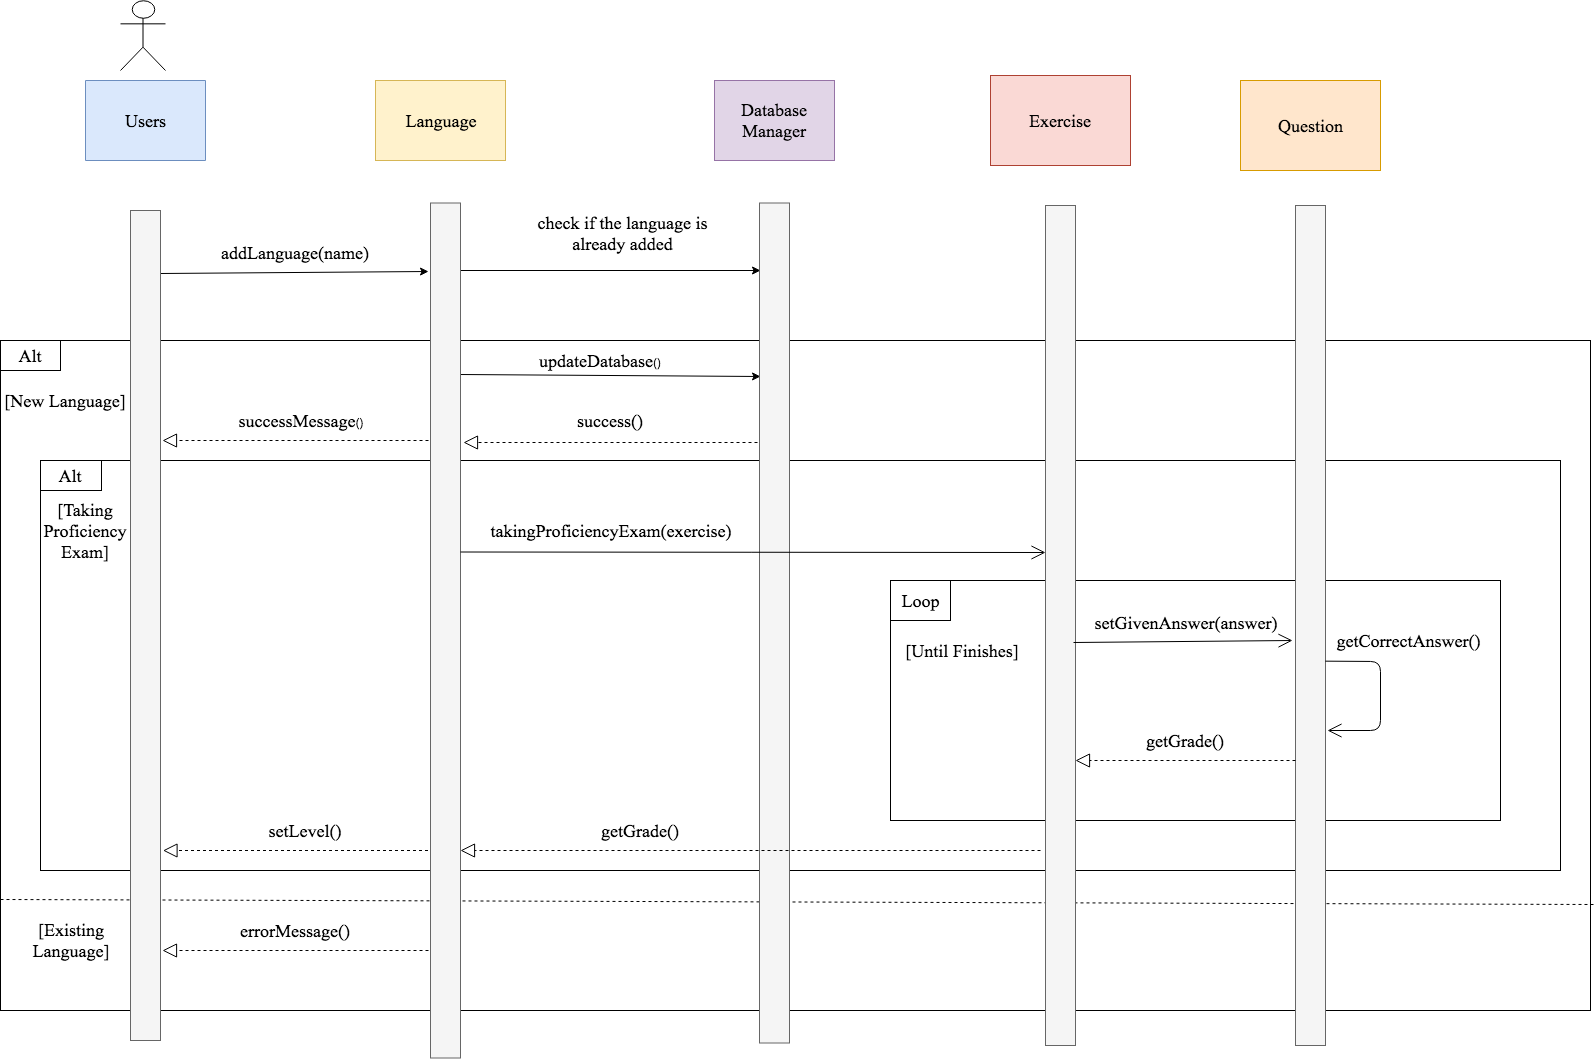

The diagram above was exported from draw.io. Its source (the exported page's mxGraphModel, read from the mxfile embedded in the PNG):
<mxGraphModel dx="1158" dy="648" grid="1" gridSize="10" guides="1" tooltips="1" connect="1" arrows="1" fold="1" page="1" pageScale="1" pageWidth="827" pageHeight="1169" math="0" shadow="0">
  <root>
    <mxCell id="0" />
    <mxCell id="1" parent="0" />
    <mxCell id="XfQAR6p3M4LUOKdu_m_r-1" value="" style="rounded=0;whiteSpace=wrap;html=1;strokeColor=#000000;strokeWidth=1;shadow=0;comic=0;" parent="1" vertex="1">
      <mxGeometry x="110" y="370" width="1590" height="670" as="geometry" />
    </mxCell>
    <mxCell id="XfQAR6p3M4LUOKdu_m_r-2" value="&lt;font style=&quot;font-size: 18px&quot; face=&quot;Times New Roman&quot;&gt;Users&lt;/font&gt;" style="html=1;direction=south;fillColor=#dae8fc;strokeColor=#6c8ebf;" parent="1" vertex="1">
      <mxGeometry x="195" y="110" width="120" height="80" as="geometry" />
    </mxCell>
    <mxCell id="XfQAR6p3M4LUOKdu_m_r-4" value="" style="endArrow=classic;html=1;entryX=-0.056;entryY=0.08;entryDx=0;entryDy=0;entryPerimeter=0;" parent="1" target="XfQAR6p3M4LUOKdu_m_r-6" edge="1">
      <mxGeometry width="50" height="50" relative="1" as="geometry">
        <mxPoint x="269.9999999999998" y="303" as="sourcePoint" />
        <mxPoint x="400" y="300" as="targetPoint" />
      </mxGeometry>
    </mxCell>
    <mxCell id="XfQAR6p3M4LUOKdu_m_r-5" value="&lt;font face=&quot;Times New Roman&quot; style=&quot;font-size: 18px&quot;&gt;Language&lt;/font&gt;" style="rounded=0;whiteSpace=wrap;html=1;fillColor=#fff2cc;strokeColor=#d6b656;" parent="1" vertex="1">
      <mxGeometry x="485" y="110" width="130" height="80" as="geometry" />
    </mxCell>
    <mxCell id="XfQAR6p3M4LUOKdu_m_r-7" value="&lt;font face=&quot;Times New Roman&quot; style=&quot;font-size: 18px&quot;&gt;Database Manager&lt;/font&gt;" style="rounded=0;whiteSpace=wrap;html=1;fillColor=#e1d5e7;strokeColor=#9673a6;" parent="1" vertex="1">
      <mxGeometry x="824" y="110" width="120" height="80" as="geometry" />
    </mxCell>
    <mxCell id="XfQAR6p3M4LUOKdu_m_r-9" value="&lt;font face=&quot;Times New Roman&quot; style=&quot;font-size: 18px&quot;&gt;addLanguage(name)&lt;/font&gt;" style="text;html=1;strokeColor=none;fillColor=none;align=center;verticalAlign=middle;whiteSpace=wrap;rounded=0;" parent="1" vertex="1">
      <mxGeometry x="310" y="272.5" width="190" height="20" as="geometry" />
    </mxCell>
    <mxCell id="XfQAR6p3M4LUOKdu_m_r-10" value="&lt;font face=&quot;Times New Roman&quot; style=&quot;font-size: 18px&quot;&gt;check if the language is already added&lt;/font&gt;" style="text;html=1;strokeColor=none;fillColor=none;align=center;verticalAlign=middle;whiteSpace=wrap;rounded=0;" parent="1" vertex="1">
      <mxGeometry x="641" y="232.5" width="183" height="60" as="geometry" />
    </mxCell>
    <mxCell id="XfQAR6p3M4LUOKdu_m_r-11" value="" style="endArrow=classic;html=1;" parent="1" edge="1">
      <mxGeometry width="50" height="50" relative="1" as="geometry">
        <mxPoint x="570" y="300" as="sourcePoint" />
        <mxPoint x="870" y="300" as="targetPoint" />
        <Array as="points" />
      </mxGeometry>
    </mxCell>
    <mxCell id="XfQAR6p3M4LUOKdu_m_r-12" value="" style="rounded=0;whiteSpace=wrap;html=1;shadow=0;glass=0;comic=0;strokeColor=#000000;strokeWidth=1;" parent="1" vertex="1">
      <mxGeometry x="110" y="370" width="60" height="30" as="geometry" />
    </mxCell>
    <mxCell id="XfQAR6p3M4LUOKdu_m_r-13" value="&lt;font face=&quot;Times New Roman&quot; style=&quot;font-size: 18px&quot;&gt;Alt&lt;/font&gt;" style="text;html=1;strokeColor=none;fillColor=none;align=center;verticalAlign=middle;whiteSpace=wrap;rounded=0;shadow=0;glass=0;comic=0;direction=south;" parent="1" vertex="1">
      <mxGeometry x="130" y="362.5" width="20" height="45" as="geometry" />
    </mxCell>
    <mxCell id="XfQAR6p3M4LUOKdu_m_r-14" value="&lt;font face=&quot;Times New Roman&quot; style=&quot;font-size: 18px&quot;&gt;[New Language]&lt;/font&gt;" style="text;html=1;strokeColor=none;fillColor=none;align=center;verticalAlign=middle;whiteSpace=wrap;rounded=0;shadow=0;glass=0;comic=0;" parent="1" vertex="1">
      <mxGeometry x="110" y="420" width="130" height="20" as="geometry" />
    </mxCell>
    <mxCell id="XfQAR6p3M4LUOKdu_m_r-15" value="" style="endArrow=classic;html=1;" parent="1" edge="1">
      <mxGeometry width="50" height="50" relative="1" as="geometry">
        <mxPoint x="568.9999999999998" y="404" as="sourcePoint" />
        <mxPoint x="870" y="406" as="targetPoint" />
      </mxGeometry>
    </mxCell>
    <mxCell id="XfQAR6p3M4LUOKdu_m_r-16" value="&lt;font face=&quot;Times New Roman&quot; style=&quot;font-size: 18px&quot;&gt;updateDatabase&lt;/font&gt;()" style="text;html=1;strokeColor=none;fillColor=none;align=center;verticalAlign=middle;whiteSpace=wrap;rounded=0;shadow=0;glass=0;comic=0;" parent="1" vertex="1">
      <mxGeometry x="610" y="380" width="200" height="20" as="geometry" />
    </mxCell>
    <mxCell id="XfQAR6p3M4LUOKdu_m_r-18" value="&lt;font face=&quot;Times New Roman&quot; style=&quot;font-size: 18px&quot;&gt;success()&lt;/font&gt;" style="text;html=1;strokeColor=none;fillColor=none;align=center;verticalAlign=middle;whiteSpace=wrap;rounded=0;shadow=0;glass=0;comic=0;" parent="1" vertex="1">
      <mxGeometry x="650" y="440" width="140" height="20" as="geometry" />
    </mxCell>
    <mxCell id="XfQAR6p3M4LUOKdu_m_r-20" value="&lt;font style=&quot;font-size: 18px&quot; face=&quot;Times New Roman&quot;&gt;successMessage&lt;/font&gt;()" style="text;html=1;strokeColor=none;fillColor=none;align=center;verticalAlign=middle;whiteSpace=wrap;rounded=0;shadow=0;glass=0;comic=0;" parent="1" vertex="1">
      <mxGeometry x="315" y="440" width="190" height="20" as="geometry" />
    </mxCell>
    <mxCell id="XfQAR6p3M4LUOKdu_m_r-21" value="" style="endArrow=none;dashed=1;html=1;exitX=0;exitY=0.835;exitDx=0;exitDy=0;entryX=1.002;entryY=0.842;entryDx=0;entryDy=0;exitPerimeter=0;entryPerimeter=0;" parent="1" source="XfQAR6p3M4LUOKdu_m_r-1" target="XfQAR6p3M4LUOKdu_m_r-1" edge="1">
      <mxGeometry width="50" height="50" relative="1" as="geometry">
        <mxPoint x="110" y="574.5" as="sourcePoint" />
        <mxPoint x="1090" y="575" as="targetPoint" />
      </mxGeometry>
    </mxCell>
    <mxCell id="XfQAR6p3M4LUOKdu_m_r-22" value="&lt;font face=&quot;Times New Roman&quot; style=&quot;font-size: 18px&quot;&gt;[Existing Language]&lt;/font&gt;" style="text;html=1;strokeColor=none;fillColor=none;align=center;verticalAlign=middle;whiteSpace=wrap;rounded=0;shadow=0;glass=0;comic=0;" parent="1" vertex="1">
      <mxGeometry x="121" y="940" width="120" height="60" as="geometry" />
    </mxCell>
    <mxCell id="XfQAR6p3M4LUOKdu_m_r-24" value="&lt;font face=&quot;Times New Roman&quot; style=&quot;font-size: 18px&quot;&gt;errorMessage()&lt;/font&gt;" style="text;html=1;strokeColor=none;fillColor=none;align=center;verticalAlign=middle;whiteSpace=wrap;rounded=0;shadow=0;glass=0;comic=0;" parent="1" vertex="1">
      <mxGeometry x="335" y="950" width="140" height="20" as="geometry" />
    </mxCell>
    <mxCell id="yA_DLs0fuvFJNS0CnK_A-1" value="" style="endArrow=block;dashed=1;endFill=0;endSize=12;html=1;exitX=-0.078;exitY=0.285;exitDx=0;exitDy=0;exitPerimeter=0;" parent="1" source="XfQAR6p3M4LUOKdu_m_r-8" edge="1">
      <mxGeometry width="160" relative="1" as="geometry">
        <mxPoint x="966" y="470" as="sourcePoint" />
        <mxPoint x="573" y="472" as="targetPoint" />
      </mxGeometry>
    </mxCell>
    <mxCell id="yA_DLs0fuvFJNS0CnK_A-2" value="" style="endArrow=block;dashed=1;endFill=0;endSize=12;html=1;" parent="1" edge="1">
      <mxGeometry width="160" relative="1" as="geometry">
        <mxPoint x="538" y="470" as="sourcePoint" />
        <mxPoint x="272" y="470" as="targetPoint" />
      </mxGeometry>
    </mxCell>
    <mxCell id="yA_DLs0fuvFJNS0CnK_A-7" value="&lt;font face=&quot;Times New Roman&quot; style=&quot;font-size: 18px&quot;&gt;Exercise&lt;/font&gt;" style="html=1;fillColor=#fad9d5;strokeColor=#ae4132;" parent="1" vertex="1">
      <mxGeometry x="1100" y="105" width="140" height="90" as="geometry" />
    </mxCell>
    <mxCell id="yA_DLs0fuvFJNS0CnK_A-8" value="&lt;font face=&quot;Times New Roman&quot; style=&quot;font-size: 18px&quot;&gt;Question&lt;/font&gt;" style="html=1;fillColor=#ffe6cc;strokeColor=#d79b00;" parent="1" vertex="1">
      <mxGeometry x="1350" y="110" width="140" height="90" as="geometry" />
    </mxCell>
    <mxCell id="yA_DLs0fuvFJNS0CnK_A-9" value="" style="endArrow=block;dashed=1;endFill=0;endSize=12;html=1;" parent="1" edge="1">
      <mxGeometry width="160" relative="1" as="geometry">
        <mxPoint x="538" y="980" as="sourcePoint" />
        <mxPoint x="272.0000000000002" y="980" as="targetPoint" />
      </mxGeometry>
    </mxCell>
    <mxCell id="yA_DLs0fuvFJNS0CnK_A-11" value="" style="endArrow=open;endFill=1;endSize=12;html=1;" parent="1" edge="1">
      <mxGeometry width="160" relative="1" as="geometry">
        <mxPoint x="570" y="600" as="sourcePoint" />
        <mxPoint x="730" y="600" as="targetPoint" />
      </mxGeometry>
    </mxCell>
    <mxCell id="yA_DLs0fuvFJNS0CnK_A-12" value="" style="html=1;" parent="1" vertex="1">
      <mxGeometry x="150" y="490" width="1520" height="410" as="geometry" />
    </mxCell>
    <mxCell id="XfQAR6p3M4LUOKdu_m_r-8" value="" style="rounded=0;whiteSpace=wrap;html=1;fillColor=#f5f5f5;strokeColor=#666666;fontColor=#333333;glass=0;" parent="1" vertex="1">
      <mxGeometry x="869" y="232.5" width="30" height="840" as="geometry" />
    </mxCell>
    <mxCell id="XfQAR6p3M4LUOKdu_m_r-6" value="" style="rounded=0;whiteSpace=wrap;html=1;fillColor=#f5f5f5;strokeColor=#666666;fontColor=#333333;" parent="1" vertex="1">
      <mxGeometry x="540" y="232.5" width="30" height="855" as="geometry" />
    </mxCell>
    <mxCell id="yA_DLs0fuvFJNS0CnK_A-13" value="" style="rounded=0;whiteSpace=wrap;html=1;shadow=0;glass=0;comic=0;strokeColor=#000000;strokeWidth=1;" parent="1" vertex="1">
      <mxGeometry x="150" y="490" width="61" height="30" as="geometry" />
    </mxCell>
    <mxCell id="yA_DLs0fuvFJNS0CnK_A-14" value="&lt;font face=&quot;Times New Roman&quot; style=&quot;font-size: 18px&quot;&gt;Alt&lt;/font&gt;" style="text;html=1;strokeColor=none;fillColor=none;align=center;verticalAlign=middle;whiteSpace=wrap;rounded=0;shadow=0;glass=0;comic=0;direction=south;" parent="1" vertex="1">
      <mxGeometry x="170" y="482.5" width="20" height="45" as="geometry" />
    </mxCell>
    <mxCell id="yA_DLs0fuvFJNS0CnK_A-15" value="&lt;font face=&quot;Times New Roman&quot; style=&quot;font-size: 18px&quot;&gt;[Taking Proficiency Exam]&lt;/font&gt;" style="text;html=1;strokeColor=none;fillColor=none;align=center;verticalAlign=middle;whiteSpace=wrap;rounded=0;shadow=0;glass=0;comic=0;" parent="1" vertex="1">
      <mxGeometry x="130" y="550" width="130" height="20" as="geometry" />
    </mxCell>
    <mxCell id="yA_DLs0fuvFJNS0CnK_A-17" style="edgeStyle=orthogonalEdgeStyle;rounded=0;orthogonalLoop=1;jettySize=auto;html=1;exitX=0.5;exitY=1;exitDx=0;exitDy=0;" parent="1" source="yA_DLs0fuvFJNS0CnK_A-15" target="yA_DLs0fuvFJNS0CnK_A-15" edge="1">
      <mxGeometry relative="1" as="geometry" />
    </mxCell>
    <mxCell id="yA_DLs0fuvFJNS0CnK_A-22" value="" style="endArrow=open;endFill=1;endSize=12;html=1;entryX=0;entryY=0.413;entryDx=0;entryDy=0;entryPerimeter=0;" parent="1" target="yA_DLs0fuvFJNS0CnK_A-25" edge="1">
      <mxGeometry width="160" relative="1" as="geometry">
        <mxPoint x="570" y="581.5" as="sourcePoint" />
        <mxPoint x="1100" y="578" as="targetPoint" />
      </mxGeometry>
    </mxCell>
    <mxCell id="yA_DLs0fuvFJNS0CnK_A-23" value="&lt;font face=&quot;Times New Roman&quot; style=&quot;font-size: 18px&quot;&gt;takingProficiencyExam(exercise)&lt;/font&gt;" style="text;html=1;strokeColor=none;fillColor=none;align=center;verticalAlign=middle;whiteSpace=wrap;rounded=0;shadow=0;glass=0;comic=0;" parent="1" vertex="1">
      <mxGeometry x="590" y="550" width="260" height="20" as="geometry" />
    </mxCell>
    <mxCell id="yA_DLs0fuvFJNS0CnK_A-29" value="" style="html=1;" parent="1" vertex="1">
      <mxGeometry x="1000" y="610" width="610" height="240" as="geometry" />
    </mxCell>
    <mxCell id="yA_DLs0fuvFJNS0CnK_A-25" value="" style="rounded=0;whiteSpace=wrap;html=1;fillColor=#f5f5f5;strokeColor=#666666;fontColor=#333333;glass=0;" parent="1" vertex="1">
      <mxGeometry x="1155" y="235" width="30" height="840" as="geometry" />
    </mxCell>
    <mxCell id="yA_DLs0fuvFJNS0CnK_A-26" value="" style="rounded=0;whiteSpace=wrap;html=1;fillColor=#f5f5f5;strokeColor=#666666;fontColor=#333333;glass=0;" parent="1" vertex="1">
      <mxGeometry x="1405" y="235" width="30" height="840" as="geometry" />
    </mxCell>
    <mxCell id="yA_DLs0fuvFJNS0CnK_A-37" value="" style="rounded=0;whiteSpace=wrap;html=1;" parent="1" vertex="1">
      <mxGeometry x="1000" y="610" width="60" height="40" as="geometry" />
    </mxCell>
    <mxCell id="yA_DLs0fuvFJNS0CnK_A-30" value="&lt;font face=&quot;Times New Roman&quot; style=&quot;font-size: 18px&quot;&gt;Loop&lt;/font&gt;" style="text;html=1;strokeColor=none;fillColor=none;align=center;verticalAlign=middle;whiteSpace=wrap;rounded=0;shadow=0;glass=0;comic=0;direction=south;" parent="1" vertex="1">
      <mxGeometry x="1006.5" y="613.5" width="47" height="33" as="geometry" />
    </mxCell>
    <mxCell id="yA_DLs0fuvFJNS0CnK_A-38" value="&lt;font face=&quot;Times New Roman&quot; style=&quot;font-size: 18px&quot;&gt;[Until Finishes]&lt;/font&gt;" style="text;html=1;strokeColor=none;fillColor=none;align=center;verticalAlign=middle;whiteSpace=wrap;rounded=0;shadow=0;glass=0;comic=0;" parent="1" vertex="1">
      <mxGeometry x="1006.5" y="670" width="130" height="20" as="geometry" />
    </mxCell>
    <mxCell id="yA_DLs0fuvFJNS0CnK_A-41" value="" style="endArrow=open;endFill=1;endSize=12;html=1;entryX=-0.111;entryY=0.518;entryDx=0;entryDy=0;entryPerimeter=0;exitX=0.944;exitY=0.52;exitDx=0;exitDy=0;exitPerimeter=0;" parent="1" source="yA_DLs0fuvFJNS0CnK_A-25" target="yA_DLs0fuvFJNS0CnK_A-26" edge="1">
      <mxGeometry width="160" relative="1" as="geometry">
        <mxPoint x="1190" y="670" as="sourcePoint" />
        <mxPoint x="1350" y="669" as="targetPoint" />
      </mxGeometry>
    </mxCell>
    <mxCell id="yA_DLs0fuvFJNS0CnK_A-42" value="&lt;font face=&quot;Times New Roman&quot;&gt;&lt;span style=&quot;font-size: 18px&quot;&gt;setGivenAnswer(answer)&lt;/span&gt;&lt;/font&gt;" style="text;html=1;strokeColor=none;fillColor=none;align=center;verticalAlign=middle;whiteSpace=wrap;rounded=0;shadow=0;glass=0;comic=0;" parent="1" vertex="1">
      <mxGeometry x="1195" y="642.5" width="200" height="20" as="geometry" />
    </mxCell>
    <mxCell id="yA_DLs0fuvFJNS0CnK_A-10" value="" style="endArrow=block;dashed=1;endFill=0;endSize=12;html=1;" parent="1" edge="1">
      <mxGeometry width="160" relative="1" as="geometry">
        <mxPoint x="1405" y="790" as="sourcePoint" />
        <mxPoint x="1185" y="790" as="targetPoint" />
      </mxGeometry>
    </mxCell>
    <mxCell id="yA_DLs0fuvFJNS0CnK_A-43" value="&lt;font face=&quot;Times New Roman&quot;&gt;&lt;span style=&quot;font-size: 18px&quot;&gt;getGrade()&lt;/span&gt;&lt;/font&gt;" style="text;html=1;strokeColor=none;fillColor=none;align=center;verticalAlign=middle;whiteSpace=wrap;rounded=0;shadow=0;glass=0;comic=0;" parent="1" vertex="1">
      <mxGeometry x="1195" y="760" width="200" height="20" as="geometry" />
    </mxCell>
    <mxCell id="yA_DLs0fuvFJNS0CnK_A-44" value="" style="endArrow=open;endFill=1;endSize=12;html=1;exitX=0.944;exitY=0.52;exitDx=0;exitDy=0;exitPerimeter=0;entryX=1.056;entryY=0.625;entryDx=0;entryDy=0;entryPerimeter=0;" parent="1" target="yA_DLs0fuvFJNS0CnK_A-26" edge="1">
      <mxGeometry width="160" relative="1" as="geometry">
        <mxPoint x="1434.8333333333335" y="690.6666666666667" as="sourcePoint" />
        <mxPoint x="1450" y="760" as="targetPoint" />
        <Array as="points">
          <mxPoint x="1490" y="691" />
          <mxPoint x="1490" y="760" />
        </Array>
      </mxGeometry>
    </mxCell>
    <mxCell id="yA_DLs0fuvFJNS0CnK_A-45" value="&lt;font face=&quot;Times New Roman&quot;&gt;&lt;span style=&quot;font-size: 18px&quot;&gt;getCorrectAnswer()&lt;/span&gt;&lt;/font&gt;" style="text;html=1;strokeColor=none;fillColor=none;align=center;verticalAlign=middle;whiteSpace=wrap;rounded=0;shadow=0;glass=0;comic=0;" parent="1" vertex="1">
      <mxGeometry x="1435" y="660" width="165" height="20" as="geometry" />
    </mxCell>
    <mxCell id="yA_DLs0fuvFJNS0CnK_A-47" value="" style="endArrow=block;dashed=1;endFill=0;endSize=12;html=1;" parent="1" edge="1">
      <mxGeometry width="160" relative="1" as="geometry">
        <mxPoint x="1150" y="880" as="sourcePoint" />
        <mxPoint x="570" y="880" as="targetPoint" />
      </mxGeometry>
    </mxCell>
    <mxCell id="yA_DLs0fuvFJNS0CnK_A-48" value="&lt;font face=&quot;Times New Roman&quot;&gt;&lt;span style=&quot;font-size: 18px&quot;&gt;getGrade()&lt;/span&gt;&lt;/font&gt;" style="text;html=1;strokeColor=none;fillColor=none;align=center;verticalAlign=middle;whiteSpace=wrap;rounded=0;shadow=0;glass=0;comic=0;" parent="1" vertex="1">
      <mxGeometry x="650" y="850" width="200" height="20" as="geometry" />
    </mxCell>
    <mxCell id="XfQAR6p3M4LUOKdu_m_r-3" value="" style="rounded=0;whiteSpace=wrap;html=1;fillColor=#f5f5f5;strokeColor=#666666;fontColor=#333333;" parent="1" vertex="1">
      <mxGeometry x="240" y="240" width="30" height="830" as="geometry" />
    </mxCell>
    <mxCell id="yA_DLs0fuvFJNS0CnK_A-56" value="" style="endArrow=block;dashed=1;endFill=0;endSize=12;html=1;" parent="1" edge="1">
      <mxGeometry width="160" relative="1" as="geometry">
        <mxPoint x="537.5" y="880" as="sourcePoint" />
        <mxPoint x="272.5" y="880" as="targetPoint" />
      </mxGeometry>
    </mxCell>
    <mxCell id="yA_DLs0fuvFJNS0CnK_A-57" value="&lt;font face=&quot;Times New Roman&quot;&gt;&lt;span style=&quot;font-size: 18px&quot;&gt;setLevel()&lt;/span&gt;&lt;/font&gt;" style="text;html=1;strokeColor=none;fillColor=none;align=center;verticalAlign=middle;whiteSpace=wrap;rounded=0;shadow=0;glass=0;comic=0;" parent="1" vertex="1">
      <mxGeometry x="313.5" y="850" width="200" height="20" as="geometry" />
    </mxCell>
    <mxCell id="lUrBW0_s6k-4uuC4HUef-1" value="" style="shape=umlActor;verticalLabelPosition=bottom;labelBackgroundColor=#ffffff;verticalAlign=top;html=1;outlineConnect=0;" vertex="1" parent="1">
      <mxGeometry x="230" y="30" width="45" height="70" as="geometry" />
    </mxCell>
  </root>
</mxGraphModel>